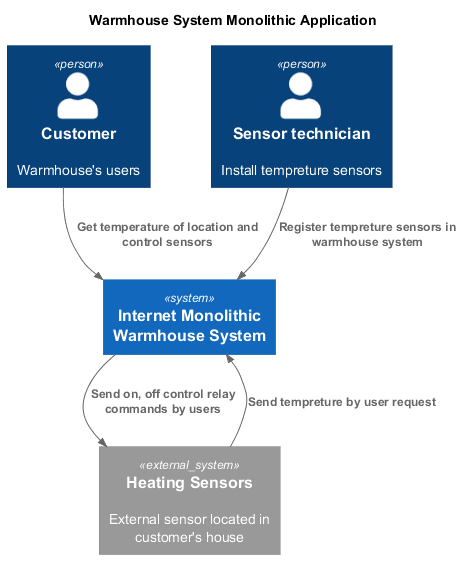

The diagram above was rendered by PlantUML. Its source (embedded in the PNG):
@startuml

!includeurl ../include/C4_Context.puml

title Warmhouse System Monolithic Application

Person(customer, "Customer", "Warmhouse's users")
Person(specialist, "Sensor technician", "Install tempreture sensors")

System(monolithic, "Internet Monolithic Warmhouse System")
System_Ext(sensors, "Heating Sensors", "External sensor located in customer's house")

Rel(customer, monolithic, "Get temperature of location and control sensors")
Rel(specialist, monolithic, "Register tempreture sensors in warmhouse system")
Rel(sensors, monolithic, "Send tempreture by user request")
Rel(monolithic, sensors, "Send on, off control relay commands by users")

@enduml